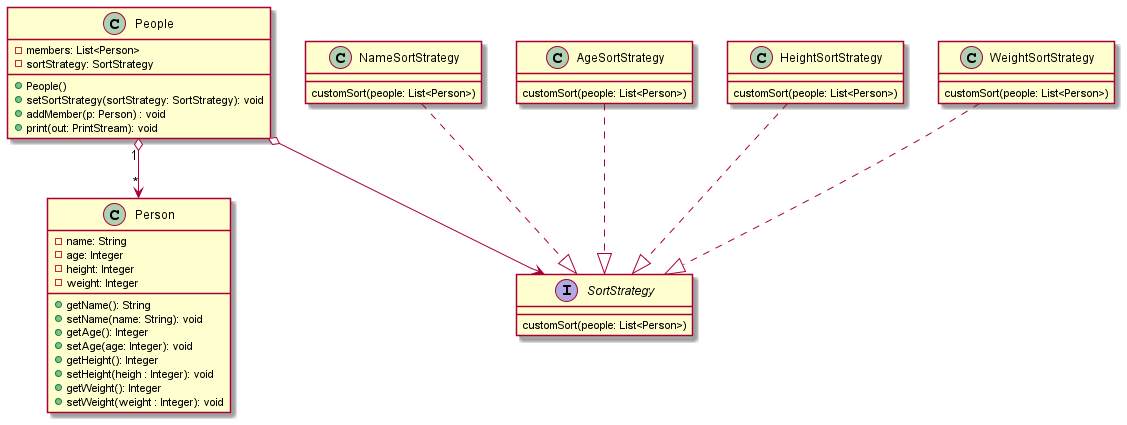

The diagram above was rendered by PlantUML. Its source (embedded in the PNG):
@startuml
class Person {
    - name: String
    - age: Integer
    - height: Integer
    - weight: Integer

    + getName(): String
    + setName(name: String): void
    + getAge(): Integer
    + setAge(age: Integer): void
    + getHeight(): Integer
    + setHeight(heigh : Integer): void
    + getWeight(): Integer
    + setWeight(weight : Integer): void
}

class People {
    - members: List<Person>
    - sortStrategy: SortStrategy

    + People()
    + setSortStrategy(sortStrategy: SortStrategy): void
    + addMember(p: Person) : void
    + print(out: PrintStream): void
}

interface SortStrategy {
    customSort(people: List<Person>)
}

class NameSortStrategy {
    customSort(people: List<Person>)
}

class AgeSortStrategy {
    customSort(people: List<Person>)
}

class HeightSortStrategy {
    customSort(people: List<Person>)
}

class WeightSortStrategy {
    customSort(people: List<Person>)
}

NameSortStrategy ..|> SortStrategy
AgeSortStrategy ..|> SortStrategy
HeightSortStrategy ..|> SortStrategy
WeightSortStrategy ..|> SortStrategy

People "1" o--> "*" Person 
People  o--> SortStrategy
@enduml